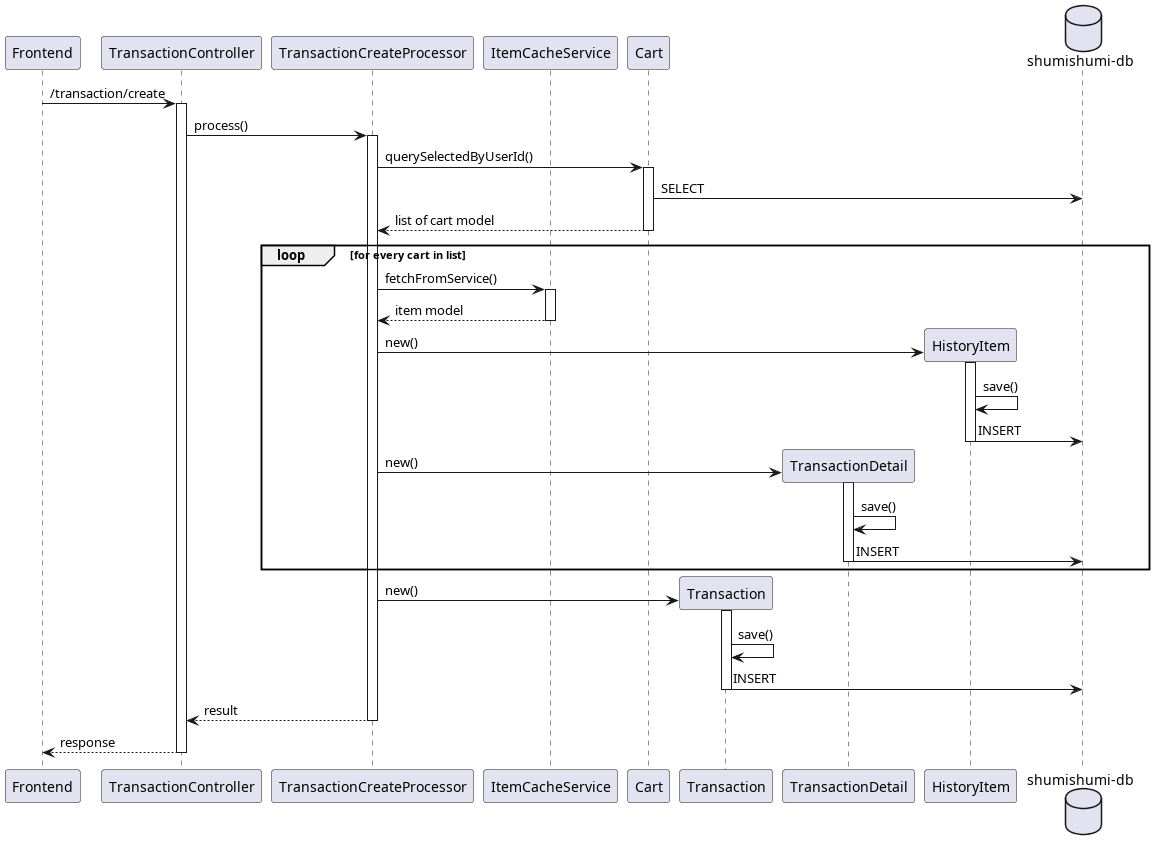

The diagram above was rendered by PlantUML. Its source (embedded in the PNG):
@startuml create
participant "Frontend" as fe
participant "TransactionController" as tc

participant "TransactionCreateProcessor" as proc

participant "ItemCacheService" as icache

participant "Cart" as cm

participant "Transaction" as tm
participant "TransactionDetail" as tdm

participant "HistoryItem" as him

database "shumishumi-db" as db

fe -> tc++ : /transaction/create
tc -> proc++ : process()

proc -> cm++ : querySelectedByUserId()
cm -> db : SELECT
return list of cart model

loop for every cart in list
    proc -> icache++ : fetchFromService()
    return item model

    create him
    proc -> him++: new()
    him -> him : save()
    him -> db : INSERT
    deactivate him

    create tdm
    proc -> tdm++ : new()
    tdm -> tdm: save()
    tdm -> db : INSERT
    deactivate tdm
end

create tm
proc -> tm++ : new()
tm -> tm: save()
tm -> db : INSERT
deactivate tm

return result
return response



@enduml